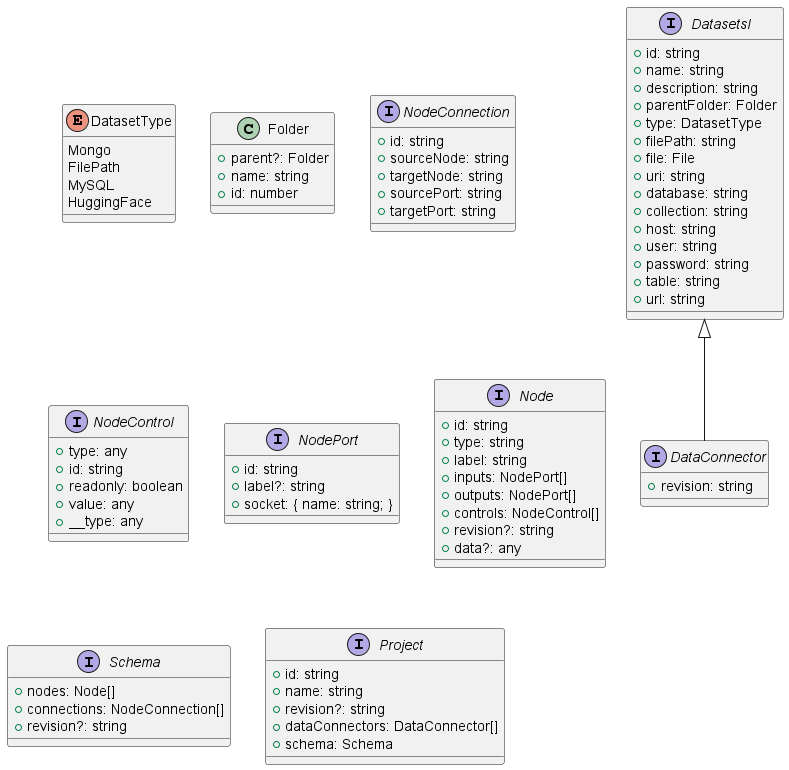

The diagram above was rendered by PlantUML. Its source (embedded in the PNG):
@startuml
enum DatasetType {
    Mongo
    FilePath
    MySQL
    HuggingFace
}
class Folder {
    +parent?: Folder
    +name: string
    +id: number
}
interface DatasetsI {
    +id: string
    +name: string
    +description: string
    +parentFolder: Folder
    +type: DatasetType
    +filePath: string
    +file: File
    +uri: string
    +database: string
    +collection: string
    +host: string
    +user: string
    +password: string
    +table: string
    +url: string
}
interface DataConnector extends DatasetsI {
    +revision: string
}
interface NodeConnection {
    +id: string
    +sourceNode: string
    +targetNode: string
    +sourcePort: string
    +targetPort: string
}
interface NodeControl {
    +type: any
    +id: string
    +readonly: boolean
    +value: any
    +__type: any
}
interface NodePort {
    +id: string
    +label?: string
    +socket: { name: string; }
}
interface Node {
    +id: string
    +type: string
    +label: string
    +inputs: NodePort[]
    +outputs: NodePort[]
    +controls: NodeControl[]
    +revision?: string
    +data?: any
}
interface Schema {
    +nodes: Node[]
    +connections: NodeConnection[]
    +revision?: string
}
interface Project {
    +id: string
    +name: string
    +revision?: string
    +dataConnectors: DataConnector[]
    +schema: Schema
}
@enduml